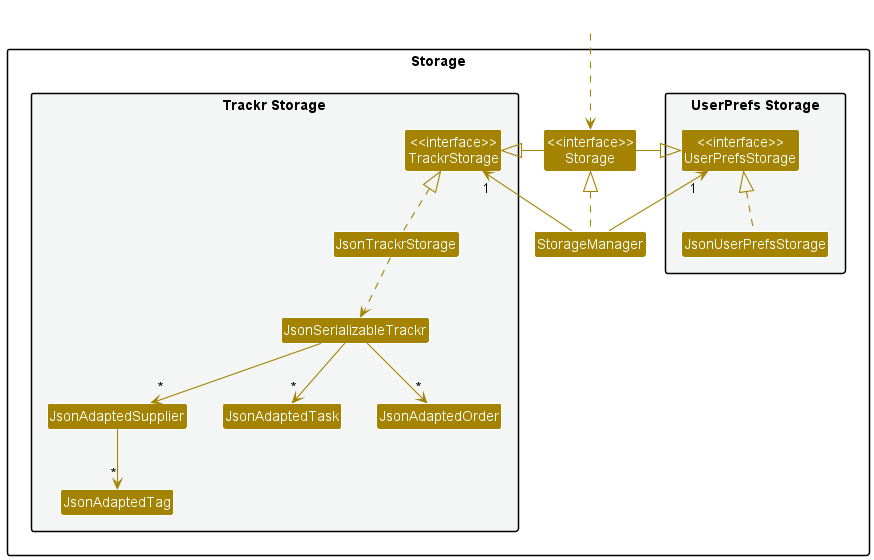

The diagram above was rendered by PlantUML. Its source (embedded in the PNG):
@startuml
!include style.puml
skinparam arrowThickness 1.1
skinparam arrowColor STORAGE_COLOR
skinparam classBackgroundColor STORAGE_COLOR

package Storage{

package "UserPrefs Storage" #F4F6F6{
Class "<<interface>>\nUserPrefsStorage" as UserPrefsStorage
Class JsonUserPrefsStorage
}

Class "<<interface>>\nStorage" as Storage
Class StorageManager

package "Trackr Storage" #F4F6F6{
Class "<<interface>>\nTrackrStorage" as TrackrStorage
Class JsonTrackrStorage
Class JsonSerializableTrackr
Class JsonAdaptedSupplier
Class JsonAdaptedTag
Class JsonAdaptedTask
Class JsonAdaptedOrder
}

}

Class HiddenOutside #FFFFFF
HiddenOutside ..> Storage

StorageManager .up.|> Storage
StorageManager -up-> "1" UserPrefsStorage
StorageManager -up-> "1" TrackrStorage

Storage -left-|> UserPrefsStorage
Storage -right-|> TrackrStorage

JsonUserPrefsStorage .up.|> UserPrefsStorage
JsonTrackrStorage .up.|> TrackrStorage
JsonTrackrStorage ..> JsonSerializableTrackr
JsonSerializableTrackr --> "*" JsonAdaptedSupplier
JsonAdaptedSupplier --> "*" JsonAdaptedTag
JsonSerializableTrackr --> "*" JsonAdaptedOrder
JsonSerializableTrackr --> "*" JsonAdaptedTask

@enduml